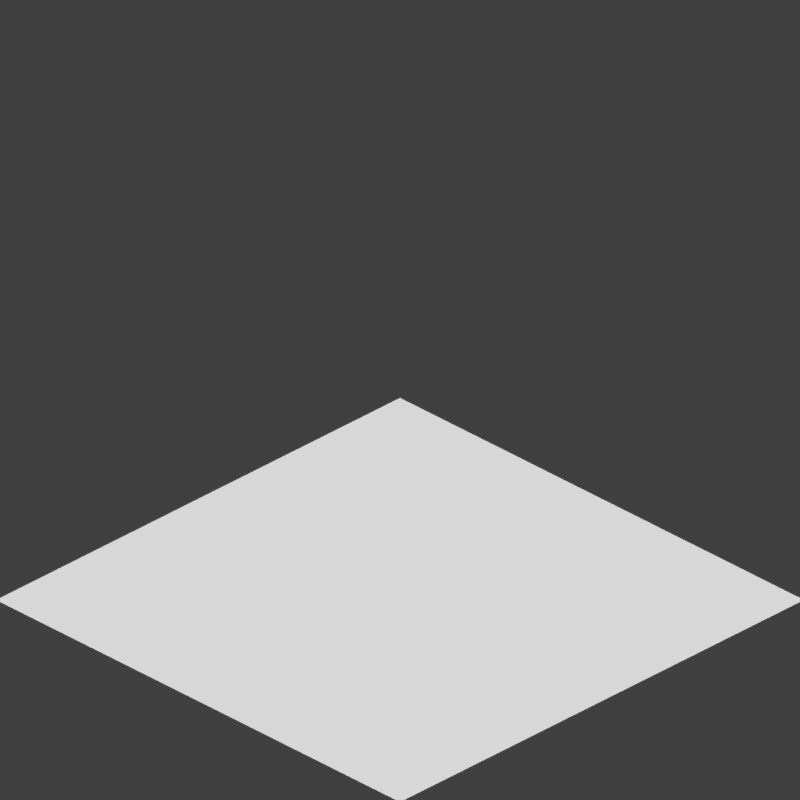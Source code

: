 # Source: space_station_1.blend  (saved by Blender 2.80.75; exported with 4.5.12 LTS)
import bpy
from mathutils import Matrix  # noqa: F401  (used for matrix-valued properties, if any)

bpy.ops.wm.read_factory_settings(use_empty=True)
scene = bpy.context.scene
scene.name = 'Scene'

# ---- collections
col_studio = bpy.data.collections.new('Studio'); scene.collection.children.link(col_studio)
col_object = bpy.data.collections.new('Object'); scene.collection.children.link(col_object)

# ---- materials (node trees are filled in below, after node groups)
mat_floor_panel = bpy.data.materials.new('floor_panel')

# ---- material node trees
mat_floor_panel.use_nodes = True; mat_floor_panel.node_tree.nodes.clear()
_N = mat_floor_panel.node_tree.nodes; _L = mat_floor_panel.node_tree.links
n0 = _N.new('ShaderNodeOutputMaterial'); n0.name = 'Material Output'; n0.location = (300, 300)
n1 = _N.new('ShaderNodeBsdfDiffuse'); n1.name = 'Diffuse BSDF'; n1.location = (10, 300)
n1.inputs[0].default_value = (1.0, 1.0, 1.0, 1.0)
n1.inputs[1].default_value = 0.5
_L.new(n1.outputs[0], n0.inputs[0])
n0.is_active_output = True

# ---- world
world_world = bpy.data.worlds.new('World'); scene.world = world_world
world_world.color = (0.05088, 0.05088, 0.05088)
world_world.use_sun_shadow = False
world_world.sun_shadow_jitter_overblur = 0.0
world_world.cycles.sampling_method = 'MANUAL'

# ---- cameras
cam_camera = bpy.data.cameras.new('Camera')
cam_camera.type = 'ORTHO'
cam_camera.lens = 29.2
cam_camera.ortho_scale = 14.0

# ---- lights
light_sun = bpy.data.lights.new('Sun', 'SUN')
light_sun.transmission_factor = 0.0
light_sun.angle = 0.007435
light_sun.energy = 3.0
light_sun.shadow_soft_size = 0.125
light_sun_001 = bpy.data.lights.new('Sun.001', 'SUN')
light_sun_001.transmission_factor = 0.0
light_sun_001.angle = 0.007435
light_sun_001.energy = 1.0
light_sun_001.shadow_soft_size = 0.125

# ---- meshes
me_plane = bpy.data.meshes.new('Plane')
me_plane.from_pydata([(-5.0, -5.0, 0.0), (5.0, -5.0, 0.0), (-5.0, 5.0, 0.0), (5.0, 5.0, 0.0)], [], [(0, 1, 3, 2)])
_uv = me_plane.uv_layers.new(name='UVMap')
_uv.uv.foreach_set('vector', [0.0, 0.0, 1.0, 0.0, 1.0, 1.0, 0.0, 1.0])
me_plane.materials.append(mat_floor_panel)
me_plane.use_remesh_preserve_volume = False
me_plane.use_remesh_preserve_attributes = False
me_plane.use_mirror_vertex_groups = False
me_plane.update()
me_plane_001 = bpy.data.meshes.new('Plane.001')
me_plane_001.from_pydata([(-5.0, -5.0, 0.0), (5.0, -5.0, 0.0), (-5.0, 5.0, 0.0), (5.0, 5.0, 0.0)], [], [(0, 1, 3, 2)])
_uv = me_plane_001.uv_layers.new(name='UVMap')
_uv.uv.foreach_set('vector', [0.0, 0.0, 1.0, 0.0, 1.0, 1.0, 0.0, 1.0])
me_plane_001.materials.append(mat_floor_panel)
me_plane_001.use_remesh_preserve_volume = False
me_plane_001.use_remesh_preserve_attributes = False
me_plane_001.use_mirror_vertex_groups = False
me_plane_001.update()

# ---- objects
ob_camera = bpy.data.objects.new('Camera', cam_camera)
ob_iso_floor = bpy.data.objects.new('Iso Floor', me_plane)
ob_shadowcatcher_plane = bpy.data.objects.new('Shadowcatcher Plane', me_plane_001)
ob_sun_main = bpy.data.objects.new('Sun Main', light_sun)
ob_sun_secondary = bpy.data.objects.new('Sun Secondary', light_sun_001)

# ---- transforms, parenting, visibility, modifiers, constraints
ob_camera.location = (10.0, -10.0, 7.21)
ob_camera.rotation_euler = (1.047, 0.0, 0.7854)
ob_camera.scale = (1.0, 1.0, 1.0)
ob_camera.lineart.crease_threshold = 0.0
ob_iso_floor.location = (0.0, 0.0, -5.0)
ob_iso_floor.lineart.crease_threshold = 0.0
ob_shadowcatcher_plane.location = (0.0, 0.0, -5.1)
ob_shadowcatcher_plane.scale = (1.995, 1.995, 1.995)
ob_shadowcatcher_plane.hide_viewport = True
ob_shadowcatcher_plane.hide_render = True
ob_shadowcatcher_plane.is_shadow_catcher = True
ob_shadowcatcher_plane.lineart.crease_threshold = 0.0
ob_sun_main.location = (10.0, 10.0, 10.0)
ob_sun_main.rotation_euler = (-0.4922, 0.6151, 0.2132)
ob_sun_main.lineart.crease_threshold = 0.0
ob_sun_secondary.location = (-12.0, -13.0, -11.0)
ob_sun_secondary.rotation_euler = (-2.297, 0.5518, -4.527)
ob_sun_secondary.lineart.crease_threshold = 0.0

# ---- collection membership
col_studio.objects.link(ob_camera)
col_studio.objects.link(ob_iso_floor)
col_studio.objects.link(ob_shadowcatcher_plane)
col_studio.objects.link(ob_sun_main)
col_studio.objects.link(ob_sun_secondary)

# ---- scene / render settings (as saved in the file)
scene.camera = ob_camera
scene.frame_start = 1; scene.frame_end = 1; scene.frame_set(1)
scene.render.engine = 'CYCLES'
scene.render.resolution_x = 64
scene.render.resolution_y = 64
scene.render.dither_intensity = 0.0
scene.render.film_transparent = True
scene.cycles.use_denoising = False
scene.cycles.samples = 256
scene.cycles.sampling_pattern = 'TABULATED_SOBOL'
scene.cycles.use_adaptive_sampling = False
scene.cycles.use_light_tree = False
scene.cycles.blur_glossy = 0.0
scene.cycles.sample_clamp_indirect = 0.0
scene.eevee.taa_render_samples = 200
scene.view_settings.view_transform = 'Standard'
scene.unit_settings.scale_length = 0.001
bpy.context.view_layer.update()
